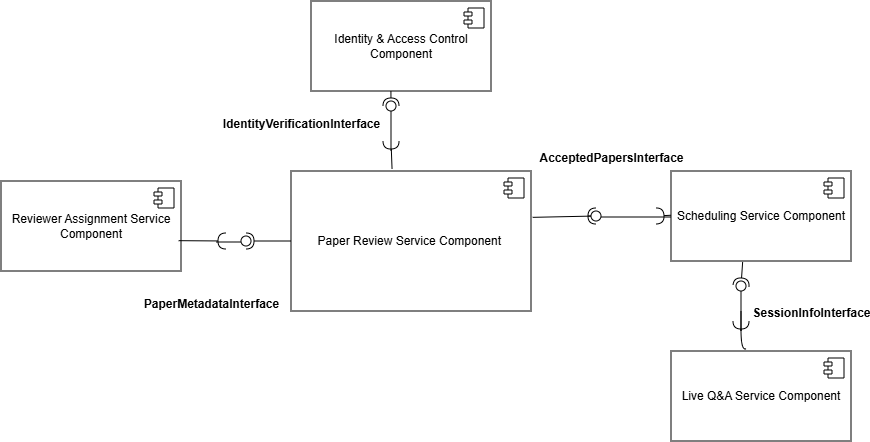

The diagram above was exported from draw.io. Its source (the exported page's mxGraphModel, read from the mxfile embedded in the PNG):
<mxGraphModel dx="1050" dy="868" grid="1" gridSize="10" guides="1" tooltips="1" connect="1" arrows="1" fold="1" page="1" pageScale="1" pageWidth="827" pageHeight="1169" math="0" shadow="0">
  <root>
    <mxCell id="0" />
    <mxCell id="1" parent="0" />
    <mxCell id="a_rVKCHsucdBDNQD-10I-3" parent="1" style="html=1;dropTarget=0;whiteSpace=wrap;" value="Live Q&amp;amp;A Service Component" vertex="1">
      <mxGeometry height="90" width="180" x="1120" y="410" as="geometry" />
    </mxCell>
    <mxCell id="a_rVKCHsucdBDNQD-10I-4" parent="a_rVKCHsucdBDNQD-10I-3" style="shape=module;jettyWidth=8;jettyHeight=4;" value="" vertex="1">
      <mxGeometry height="20" relative="1" width="20" x="1" as="geometry">
        <mxPoint x="-27" y="7" as="offset" />
      </mxGeometry>
    </mxCell>
    <mxCell id="a_rVKCHsucdBDNQD-10I-5" parent="1" style="html=1;dropTarget=0;whiteSpace=wrap;" value="Reviewer Assignment Service Component" vertex="1">
      <mxGeometry height="90" width="180" x="450" y="240" as="geometry" />
    </mxCell>
    <mxCell id="a_rVKCHsucdBDNQD-10I-6" parent="a_rVKCHsucdBDNQD-10I-5" style="shape=module;jettyWidth=8;jettyHeight=4;" value="" vertex="1">
      <mxGeometry height="20" relative="1" width="20" x="1" as="geometry">
        <mxPoint x="-27" y="7" as="offset" />
      </mxGeometry>
    </mxCell>
    <mxCell id="a_rVKCHsucdBDNQD-10I-7" parent="1" style="html=1;dropTarget=0;whiteSpace=wrap;" value="Paper Review Service Component&amp;nbsp;" vertex="1">
      <mxGeometry height="140" width="240" x="740" y="230" as="geometry" />
    </mxCell>
    <mxCell id="a_rVKCHsucdBDNQD-10I-8" parent="a_rVKCHsucdBDNQD-10I-7" style="shape=module;jettyWidth=8;jettyHeight=4;" value="" vertex="1">
      <mxGeometry height="20" relative="1" width="20" x="1" as="geometry">
        <mxPoint x="-27" y="7" as="offset" />
      </mxGeometry>
    </mxCell>
    <mxCell id="a_rVKCHsucdBDNQD-10I-9" parent="1" style="html=1;dropTarget=0;whiteSpace=wrap;" value="Scheduling Service Component" vertex="1">
      <mxGeometry height="90" width="180" x="1120" y="230" as="geometry" />
    </mxCell>
    <mxCell id="a_rVKCHsucdBDNQD-10I-10" parent="a_rVKCHsucdBDNQD-10I-9" style="shape=module;jettyWidth=8;jettyHeight=4;" value="" vertex="1">
      <mxGeometry height="20" relative="1" width="20" x="1" as="geometry">
        <mxPoint x="-27" y="7" as="offset" />
      </mxGeometry>
    </mxCell>
    <mxCell id="a_rVKCHsucdBDNQD-10I-11" parent="1" style="html=1;dropTarget=0;whiteSpace=wrap;" value="Identity &amp;amp; Access Control Component" vertex="1">
      <mxGeometry height="90" width="180" x="760" y="60" as="geometry" />
    </mxCell>
    <mxCell id="a_rVKCHsucdBDNQD-10I-12" parent="a_rVKCHsucdBDNQD-10I-11" style="shape=module;jettyWidth=8;jettyHeight=4;" value="" vertex="1">
      <mxGeometry height="20" relative="1" width="20" x="1" as="geometry">
        <mxPoint x="-27" y="7" as="offset" />
      </mxGeometry>
    </mxCell>
    <mxCell id="a_rVKCHsucdBDNQD-10I-19" edge="1" parent="1" style="rounded=0;orthogonalLoop=1;jettySize=auto;html=1;endArrow=halfCircle;endFill=0;endSize=6;strokeWidth=1;sketch=0;fontSize=12;curved=1;" target="a_rVKCHsucdBDNQD-10I-20" value="">
      <mxGeometry relative="1" as="geometry">
        <mxPoint x="841.04" y="227.62" as="sourcePoint" />
      </mxGeometry>
    </mxCell>
    <mxCell id="a_rVKCHsucdBDNQD-10I-20" parent="1" style="ellipse;whiteSpace=wrap;html=1;align=center;aspect=fixed;fillColor=none;strokeColor=none;resizable=0;perimeter=centerPerimeter;rotatable=0;allowArrows=0;points=[];outlineConnect=1;" value="" vertex="1">
      <mxGeometry height="10" width="10" x="835" y="195" as="geometry" />
    </mxCell>
    <mxCell id="a_rVKCHsucdBDNQD-10I-26" edge="1" parent="1" source="a_rVKCHsucdBDNQD-10I-11" style="rounded=0;orthogonalLoop=1;jettySize=auto;html=1;endArrow=halfCircle;endFill=0;endSize=6;strokeWidth=1;sketch=0;exitX=0.444;exitY=1;exitDx=0;exitDy=0;exitPerimeter=0;" target="a_rVKCHsucdBDNQD-10I-28" value="">
      <mxGeometry relative="1" as="geometry">
        <mxPoint x="855" y="160" as="sourcePoint" />
      </mxGeometry>
    </mxCell>
    <mxCell id="a_rVKCHsucdBDNQD-10I-27" edge="1" parent="1" style="rounded=0;orthogonalLoop=1;jettySize=auto;html=1;endArrow=oval;endFill=0;sketch=0;sourcePerimeterSpacing=0;targetPerimeterSpacing=0;endSize=10;" target="a_rVKCHsucdBDNQD-10I-28" value="">
      <mxGeometry relative="1" as="geometry">
        <mxPoint x="840" y="210" as="sourcePoint" />
      </mxGeometry>
    </mxCell>
    <mxCell id="a_rVKCHsucdBDNQD-10I-28" parent="1" style="ellipse;whiteSpace=wrap;html=1;align=center;aspect=fixed;fillColor=none;strokeColor=none;resizable=0;perimeter=centerPerimeter;rotatable=0;allowArrows=0;points=[];outlineConnect=1;" value="" vertex="1">
      <mxGeometry height="10" width="10" x="835" y="160" as="geometry" />
    </mxCell>
    <mxCell id="a_rVKCHsucdBDNQD-10I-32" edge="1" parent="1" style="rounded=0;orthogonalLoop=1;jettySize=auto;html=1;endArrow=halfCircle;endFill=0;endSize=6;strokeWidth=1;sketch=0;" target="a_rVKCHsucdBDNQD-10I-34" value="">
      <mxGeometry relative="1" as="geometry">
        <mxPoint x="740" y="300" as="sourcePoint" />
      </mxGeometry>
    </mxCell>
    <mxCell id="a_rVKCHsucdBDNQD-10I-33" edge="1" parent="1" style="rounded=0;orthogonalLoop=1;jettySize=auto;html=1;endArrow=oval;endFill=0;sketch=0;sourcePerimeterSpacing=0;targetPerimeterSpacing=0;endSize=10;" target="a_rVKCHsucdBDNQD-10I-34" value="">
      <mxGeometry relative="1" as="geometry">
        <mxPoint x="700" y="300" as="sourcePoint" />
      </mxGeometry>
    </mxCell>
    <mxCell id="a_rVKCHsucdBDNQD-10I-34" parent="1" style="ellipse;whiteSpace=wrap;html=1;align=center;aspect=fixed;fillColor=none;strokeColor=none;resizable=0;perimeter=centerPerimeter;rotatable=0;allowArrows=0;points=[];outlineConnect=1;" value="" vertex="1">
      <mxGeometry height="10" width="10" x="690" y="295" as="geometry" />
    </mxCell>
    <mxCell id="a_rVKCHsucdBDNQD-10I-37" edge="1" parent="1" source="a_rVKCHsucdBDNQD-10I-5" style="rounded=0;orthogonalLoop=1;jettySize=auto;html=1;endArrow=halfCircle;endFill=0;endSize=6;strokeWidth=1;sketch=0;fontSize=12;curved=1;exitX=0.987;exitY=0.663;exitDx=0;exitDy=0;exitPerimeter=0;" target="a_rVKCHsucdBDNQD-10I-38" value="">
      <mxGeometry relative="1" as="geometry">
        <mxPoint x="675" y="300" as="sourcePoint" />
      </mxGeometry>
    </mxCell>
    <mxCell id="a_rVKCHsucdBDNQD-10I-38" parent="1" style="ellipse;whiteSpace=wrap;html=1;align=center;aspect=fixed;fillColor=none;strokeColor=none;resizable=0;perimeter=centerPerimeter;rotatable=0;allowArrows=0;points=[];outlineConnect=1;" value="" vertex="1">
      <mxGeometry height="10" width="10" x="670" y="295" as="geometry" />
    </mxCell>
    <mxCell id="a_rVKCHsucdBDNQD-10I-39" parent="1" style="line;strokeWidth=1;fillColor=none;align=left;verticalAlign=middle;spacingTop=-1;spacingLeft=3;spacingRight=3;rotatable=0;labelPosition=right;points=[];portConstraint=eastwest;strokeColor=inherit;" value="" vertex="1">
      <mxGeometry height="8" width="25" x="665" y="297" as="geometry" />
    </mxCell>
    <mxCell id="a_rVKCHsucdBDNQD-10I-45" parent="1" style="ellipse;whiteSpace=wrap;html=1;align=center;aspect=fixed;fillColor=none;strokeColor=none;resizable=0;perimeter=centerPerimeter;rotatable=0;allowArrows=0;points=[];outlineConnect=1;" value="" vertex="1">
      <mxGeometry height="10" width="10" x="1040" y="270" as="geometry" />
    </mxCell>
    <mxCell id="a_rVKCHsucdBDNQD-10I-46" edge="1" parent="1" style="rounded=0;orthogonalLoop=1;jettySize=auto;html=1;endArrow=halfCircle;endFill=0;endSize=6;strokeWidth=1;sketch=0;" target="a_rVKCHsucdBDNQD-10I-48" value="">
      <mxGeometry relative="1" as="geometry">
        <mxPoint x="1040" y="275" as="sourcePoint" />
      </mxGeometry>
    </mxCell>
    <mxCell id="a_rVKCHsucdBDNQD-10I-47" edge="1" parent="1" source="a_rVKCHsucdBDNQD-10I-7" style="rounded=0;orthogonalLoop=1;jettySize=auto;html=1;endArrow=oval;endFill=0;sketch=0;sourcePerimeterSpacing=0;targetPerimeterSpacing=0;endSize=10;exitX=1.007;exitY=0.331;exitDx=0;exitDy=0;exitPerimeter=0;" target="a_rVKCHsucdBDNQD-10I-48" value="">
      <mxGeometry relative="1" as="geometry">
        <mxPoint x="1000" y="275" as="sourcePoint" />
      </mxGeometry>
    </mxCell>
    <mxCell id="a_rVKCHsucdBDNQD-10I-48" parent="1" style="ellipse;whiteSpace=wrap;html=1;align=center;aspect=fixed;fillColor=none;strokeColor=none;resizable=0;perimeter=centerPerimeter;rotatable=0;allowArrows=0;points=[];outlineConnect=1;" value="" vertex="1">
      <mxGeometry height="10" width="10" x="1040" y="270" as="geometry" />
    </mxCell>
    <mxCell id="a_rVKCHsucdBDNQD-10I-49" edge="1" parent="1" source="a_rVKCHsucdBDNQD-10I-51" style="rounded=0;orthogonalLoop=1;jettySize=auto;html=1;endArrow=halfCircle;endFill=0;endSize=6;strokeWidth=1;sketch=0;fontSize=12;curved=1;" target="a_rVKCHsucdBDNQD-10I-50" value="">
      <mxGeometry relative="1" as="geometry">
        <Array as="points" />
        <mxPoint x="1125" y="275" as="sourcePoint" />
      </mxGeometry>
    </mxCell>
    <mxCell id="a_rVKCHsucdBDNQD-10I-50" parent="1" style="ellipse;whiteSpace=wrap;html=1;align=center;aspect=fixed;fillColor=none;strokeColor=none;resizable=0;perimeter=centerPerimeter;rotatable=0;allowArrows=0;points=[];outlineConnect=1;" value="" vertex="1">
      <mxGeometry height="10" width="10" x="1100" y="270" as="geometry" />
    </mxCell>
    <mxCell id="a_rVKCHsucdBDNQD-10I-51" parent="1" style="line;strokeWidth=1;fillColor=none;align=left;verticalAlign=middle;spacingTop=-1;spacingLeft=3;spacingRight=3;rotatable=0;labelPosition=right;points=[];portConstraint=eastwest;strokeColor=inherit;" value="" vertex="1">
      <mxGeometry height="8" width="70" x="1050" y="272" as="geometry" />
    </mxCell>
    <mxCell id="a_rVKCHsucdBDNQD-10I-53" edge="1" parent="1" source="a_rVKCHsucdBDNQD-10I-9" style="rounded=0;orthogonalLoop=1;jettySize=auto;html=1;endArrow=halfCircle;endFill=0;endSize=6;strokeWidth=1;sketch=0;exitX=0.398;exitY=1.011;exitDx=0;exitDy=0;exitPerimeter=0;" target="a_rVKCHsucdBDNQD-10I-55" value="">
      <mxGeometry relative="1" as="geometry">
        <mxPoint x="1210" y="345" as="sourcePoint" />
      </mxGeometry>
    </mxCell>
    <mxCell id="a_rVKCHsucdBDNQD-10I-54" edge="1" parent="1" style="rounded=0;orthogonalLoop=1;jettySize=auto;html=1;endArrow=oval;endFill=0;sketch=0;sourcePerimeterSpacing=0;targetPerimeterSpacing=0;endSize=10;" target="a_rVKCHsucdBDNQD-10I-55" value="">
      <mxGeometry relative="1" as="geometry">
        <Array as="points">
          <mxPoint x="1190" y="390" />
        </Array>
        <mxPoint x="1190" y="370" as="sourcePoint" />
      </mxGeometry>
    </mxCell>
    <mxCell id="a_rVKCHsucdBDNQD-10I-55" parent="1" style="ellipse;whiteSpace=wrap;html=1;align=center;aspect=fixed;fillColor=none;strokeColor=none;resizable=0;perimeter=centerPerimeter;rotatable=0;allowArrows=0;points=[];outlineConnect=1;" value="" vertex="1">
      <mxGeometry height="10" width="10" x="1185" y="340" as="geometry" />
    </mxCell>
    <mxCell id="a_rVKCHsucdBDNQD-10I-58" edge="1" parent="1" source="a_rVKCHsucdBDNQD-10I-59" style="rounded=0;orthogonalLoop=1;jettySize=auto;html=1;endArrow=halfCircle;endFill=0;endSize=6;strokeWidth=1;sketch=0;fontSize=12;curved=1;exitX=0.417;exitY=-0.026;exitDx=0;exitDy=0;exitPerimeter=0;" value="">
      <mxGeometry relative="1" as="geometry">
        <Array as="points" />
        <mxPoint x="1210" y="400" as="sourcePoint" />
        <mxPoint x="1190" y="380" as="targetPoint" />
      </mxGeometry>
    </mxCell>
    <mxCell id="a_rVKCHsucdBDNQD-10I-61" edge="1" parent="1" source="a_rVKCHsucdBDNQD-10I-3" style="rounded=0;orthogonalLoop=1;jettySize=auto;html=1;endArrow=halfCircle;endFill=0;endSize=6;strokeWidth=1;sketch=0;fontSize=12;curved=1;exitX=0.417;exitY=-0.026;exitDx=0;exitDy=0;exitPerimeter=0;" target="a_rVKCHsucdBDNQD-10I-59" value="">
      <mxGeometry relative="1" as="geometry">
        <Array as="points">
          <mxPoint x="1190" y="410" />
        </Array>
        <mxPoint x="1195" y="408" as="sourcePoint" />
        <mxPoint x="1190" y="380" as="targetPoint" />
      </mxGeometry>
    </mxCell>
    <mxCell id="a_rVKCHsucdBDNQD-10I-59" parent="1" style="ellipse;whiteSpace=wrap;html=1;align=center;aspect=fixed;fillColor=none;strokeColor=none;resizable=0;perimeter=centerPerimeter;rotatable=0;allowArrows=0;points=[];outlineConnect=1;" value="" vertex="1">
      <mxGeometry height="10" width="10" x="1185" y="375" as="geometry" />
    </mxCell>
    <mxCell id="a_rVKCHsucdBDNQD-10I-63" parent="1" style="text;align=center;fontStyle=1;verticalAlign=middle;spacingLeft=3;spacingRight=3;strokeColor=none;rotatable=0;points=[[0,0.5],[1,0.5]];portConstraint=eastwest;html=1;" value="IdentityVerificationInterface" vertex="1">
      <mxGeometry height="26" width="80" x="710" y="170" as="geometry" />
    </mxCell>
    <mxCell id="a_rVKCHsucdBDNQD-10I-64" parent="1" style="text;align=center;fontStyle=1;verticalAlign=middle;spacingLeft=3;spacingRight=3;strokeColor=none;rotatable=0;points=[[0,0.5],[1,0.5]];portConstraint=eastwest;html=1;" value="PaperMetadataInterface" vertex="1">
      <mxGeometry height="26" width="80" x="620" y="350" as="geometry" />
    </mxCell>
    <mxCell id="a_rVKCHsucdBDNQD-10I-65" parent="1" style="text;align=center;fontStyle=1;verticalAlign=middle;spacingLeft=3;spacingRight=3;strokeColor=none;rotatable=0;points=[[0,0.5],[1,0.5]];portConstraint=eastwest;html=1;" value="AcceptedPapersInterface" vertex="1">
      <mxGeometry height="26" width="80" x="1020" y="204" as="geometry" />
    </mxCell>
    <mxCell id="a_rVKCHsucdBDNQD-10I-66" parent="1" style="text;align=center;fontStyle=1;verticalAlign=middle;spacingLeft=3;spacingRight=3;strokeColor=none;rotatable=0;points=[[0,0.5],[1,0.5]];portConstraint=eastwest;html=1;" value="SessionInfoInterface" vertex="1">
      <mxGeometry height="26" width="80" x="1220" y="359" as="geometry" />
    </mxCell>
  </root>
</mxGraphModel>